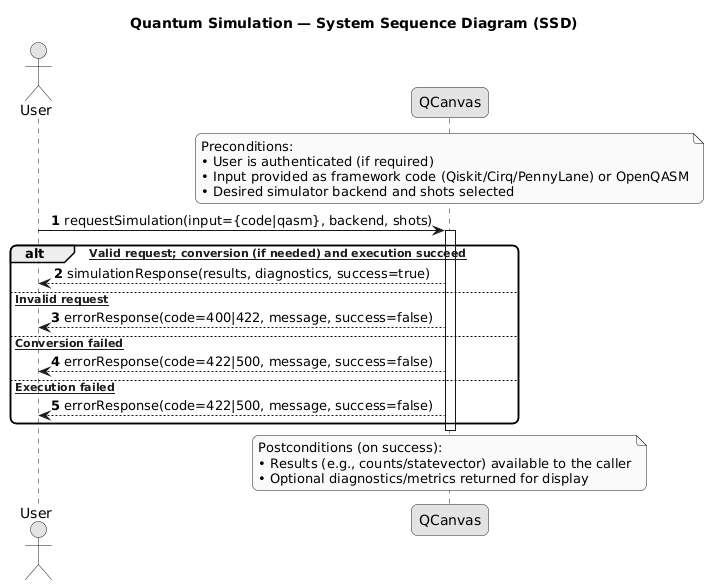

The diagram above was rendered by PlantUML. Its source (embedded in the PNG):
@startuml
title Quantum Simulation — System Sequence Diagram (SSD)

skinparam monochrome true
skinparam shadowing false
skinparam roundcorner 12
skinparam ArrowThickness 1
skinparam ParticipantPadding 20
skinparam BoxPadding 8
skinparam sequence {
  LifelineBorderThickness 1
  LifelineBackgroundColor white
  MessageAlign center
}

' ---- Actors & System (black-box) ----
actor "User" as User
participant "QCanvas" as System

' ---- Context ----
note over System
Preconditions:
• User is authenticated (if required)
• Input provided as framework code (Qiskit/Cirq/PennyLane) or OpenQASM
• Desired simulator backend and shots selected
end note

autonumber

' ---- Primary flow ----
User -> System : requestSimulation(input={code|qasm}, backend, shots)
activate System

alt [a Valid request; conversion (if needed) and execution succeed]
  System --> User : simulationResponse(results, diagnostics, success=true)

else [a Invalid request]
  System --> User : errorResponse(code=400|422, message, success=false)

else [a Conversion failed]
  System --> User : errorResponse(code=422|500, message, success=false)

else [a Execution failed]
  System --> User : errorResponse(code=422|500, message, success=false)
end

deactivate System

note over System
Postconditions (on success):
• Results (e.g., counts/statevector) available to the caller
• Optional diagnostics/metrics returned for display
end note
@enduml